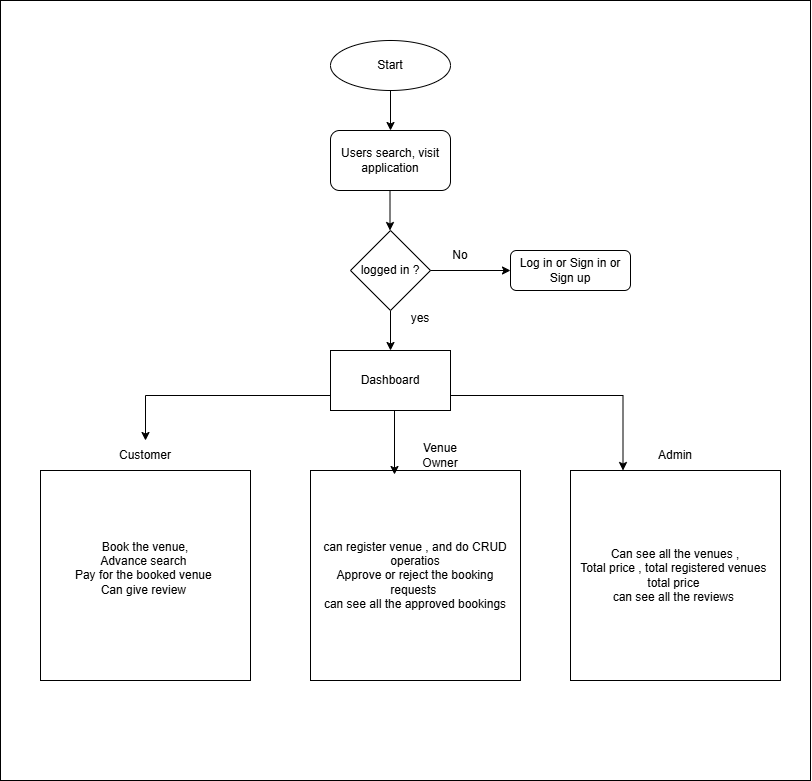

The diagram above was exported from draw.io. Its source (the exported page's mxGraphModel, read from the mxfile embedded in the PNG):
<mxGraphModel dx="1310" dy="695" grid="1" gridSize="10" guides="1" tooltips="1" connect="1" arrows="1" fold="1" page="1" pageScale="1" pageWidth="850" pageHeight="1100" math="0" shadow="0">
  <root>
    <mxCell id="0" />
    <mxCell id="1" parent="0" />
    <mxCell id="kIJeGxbYz-Cug4-xH_0V-64" value="" style="rounded=0;whiteSpace=wrap;html=1;" vertex="1" parent="1">
      <mxGeometry x="10" y="10" width="810" height="780" as="geometry" />
    </mxCell>
    <mxCell id="kIJeGxbYz-Cug4-xH_0V-1" value="Start" style="ellipse;whiteSpace=wrap;html=1;" vertex="1" parent="1">
      <mxGeometry x="340" y="50" width="120" height="50" as="geometry" />
    </mxCell>
    <mxCell id="kIJeGxbYz-Cug4-xH_0V-2" value="" style="endArrow=classic;html=1;rounded=0;" edge="1" parent="1">
      <mxGeometry width="50" height="50" relative="1" as="geometry">
        <mxPoint x="400" y="100" as="sourcePoint" />
        <mxPoint x="400" y="140" as="targetPoint" />
      </mxGeometry>
    </mxCell>
    <mxCell id="kIJeGxbYz-Cug4-xH_0V-3" value="Users search, visit application" style="rounded=1;whiteSpace=wrap;html=1;" vertex="1" parent="1">
      <mxGeometry x="340" y="140" width="120" height="60" as="geometry" />
    </mxCell>
    <mxCell id="kIJeGxbYz-Cug4-xH_0V-4" value="" style="endArrow=classic;html=1;rounded=0;" edge="1" parent="1">
      <mxGeometry width="50" height="50" relative="1" as="geometry">
        <mxPoint x="399.5" y="200" as="sourcePoint" />
        <mxPoint x="399.5" y="240" as="targetPoint" />
      </mxGeometry>
    </mxCell>
    <mxCell id="kIJeGxbYz-Cug4-xH_0V-38" style="edgeStyle=orthogonalEdgeStyle;rounded=0;orthogonalLoop=1;jettySize=auto;html=1;entryX=0;entryY=0.5;entryDx=0;entryDy=0;" edge="1" parent="1" source="kIJeGxbYz-Cug4-xH_0V-17">
      <mxGeometry relative="1" as="geometry">
        <mxPoint x="200" y="280" as="targetPoint" />
      </mxGeometry>
    </mxCell>
    <mxCell id="kIJeGxbYz-Cug4-xH_0V-33" style="edgeStyle=orthogonalEdgeStyle;rounded=0;orthogonalLoop=1;jettySize=auto;html=1;exitX=0.5;exitY=0;exitDx=0;exitDy=0;entryX=0.5;entryY=1;entryDx=0;entryDy=0;" edge="1" parent="1" source="kIJeGxbYz-Cug4-xH_0V-21">
      <mxGeometry relative="1" as="geometry">
        <mxPoint x="260" y="310" as="targetPoint" />
        <Array as="points">
          <mxPoint x="260" y="370" />
        </Array>
      </mxGeometry>
    </mxCell>
    <mxCell id="kIJeGxbYz-Cug4-xH_0V-62" style="edgeStyle=orthogonalEdgeStyle;rounded=0;orthogonalLoop=1;jettySize=auto;html=1;exitX=0.5;exitY=1;exitDx=0;exitDy=0;entryX=0.5;entryY=0;entryDx=0;entryDy=0;" edge="1" parent="1" source="kIJeGxbYz-Cug4-xH_0V-40" target="kIJeGxbYz-Cug4-xH_0V-44">
      <mxGeometry relative="1" as="geometry" />
    </mxCell>
    <mxCell id="kIJeGxbYz-Cug4-xH_0V-40" value="logged in ?" style="rhombus;whiteSpace=wrap;html=1;" vertex="1" parent="1">
      <mxGeometry x="360" y="240" width="80" height="80" as="geometry" />
    </mxCell>
    <mxCell id="kIJeGxbYz-Cug4-xH_0V-41" value="Log in or Sign in or Sign up" style="rounded=1;whiteSpace=wrap;html=1;" vertex="1" parent="1">
      <mxGeometry x="520" y="260" width="120" height="40" as="geometry" />
    </mxCell>
    <mxCell id="kIJeGxbYz-Cug4-xH_0V-42" value="" style="endArrow=classic;html=1;rounded=0;entryX=0;entryY=0.5;entryDx=0;entryDy=0;" edge="1" parent="1" target="kIJeGxbYz-Cug4-xH_0V-41">
      <mxGeometry width="50" height="50" relative="1" as="geometry">
        <mxPoint x="440" y="280" as="sourcePoint" />
        <mxPoint x="490" y="230" as="targetPoint" />
      </mxGeometry>
    </mxCell>
    <mxCell id="kIJeGxbYz-Cug4-xH_0V-43" value="No" style="text;html=1;whiteSpace=wrap;strokeColor=none;fillColor=none;align=center;verticalAlign=middle;rounded=0;" vertex="1" parent="1">
      <mxGeometry x="440" y="250" width="60" height="30" as="geometry" />
    </mxCell>
    <mxCell id="kIJeGxbYz-Cug4-xH_0V-58" style="edgeStyle=orthogonalEdgeStyle;rounded=0;orthogonalLoop=1;jettySize=auto;html=1;exitX=1;exitY=0.75;exitDx=0;exitDy=0;entryX=0.25;entryY=0;entryDx=0;entryDy=0;" edge="1" parent="1" source="kIJeGxbYz-Cug4-xH_0V-44" target="kIJeGxbYz-Cug4-xH_0V-48">
      <mxGeometry relative="1" as="geometry" />
    </mxCell>
    <mxCell id="kIJeGxbYz-Cug4-xH_0V-60" style="edgeStyle=orthogonalEdgeStyle;rounded=0;orthogonalLoop=1;jettySize=auto;html=1;exitX=0;exitY=0.75;exitDx=0;exitDy=0;" edge="1" parent="1" source="kIJeGxbYz-Cug4-xH_0V-44" target="kIJeGxbYz-Cug4-xH_0V-51">
      <mxGeometry relative="1" as="geometry" />
    </mxCell>
    <mxCell id="kIJeGxbYz-Cug4-xH_0V-44" value="Dashboard" style="rounded=0;whiteSpace=wrap;html=1;" vertex="1" parent="1">
      <mxGeometry x="340" y="360" width="120" height="60" as="geometry" />
    </mxCell>
    <mxCell id="kIJeGxbYz-Cug4-xH_0V-46" value="Book the venue,&lt;div&gt;Advance search&amp;nbsp;&lt;/div&gt;&lt;div&gt;Pay for the booked venue&amp;nbsp;&lt;/div&gt;&lt;div&gt;Can give review&amp;nbsp;&lt;/div&gt;&lt;div&gt;&lt;br&gt;&lt;/div&gt;" style="rounded=0;whiteSpace=wrap;html=1;" vertex="1" parent="1">
      <mxGeometry x="50" y="480" width="210" height="210" as="geometry" />
    </mxCell>
    <mxCell id="kIJeGxbYz-Cug4-xH_0V-47" value="can register venue , and do CRUD operatios&lt;div&gt;Approve or reject the booking requests&amp;nbsp;&lt;br&gt;can see all the approved bookings&lt;/div&gt;" style="rounded=0;whiteSpace=wrap;html=1;" vertex="1" parent="1">
      <mxGeometry x="320" y="480" width="210" height="210" as="geometry" />
    </mxCell>
    <mxCell id="kIJeGxbYz-Cug4-xH_0V-48" value="Can see all the venues ,&lt;div&gt;Total price , total registered venues&amp;nbsp;&lt;/div&gt;&lt;div&gt;total price&amp;nbsp;&lt;/div&gt;&lt;div&gt;can see all the reviews&amp;nbsp;&lt;/div&gt;" style="rounded=0;whiteSpace=wrap;html=1;" vertex="1" parent="1">
      <mxGeometry x="580" y="480" width="210" height="210" as="geometry" />
    </mxCell>
    <mxCell id="kIJeGxbYz-Cug4-xH_0V-51" value="Customer" style="text;html=1;whiteSpace=wrap;strokeColor=none;fillColor=none;align=center;verticalAlign=middle;rounded=0;" vertex="1" parent="1">
      <mxGeometry x="125" y="450" width="60" height="30" as="geometry" />
    </mxCell>
    <mxCell id="kIJeGxbYz-Cug4-xH_0V-52" value="Venue Owner" style="text;html=1;whiteSpace=wrap;strokeColor=none;fillColor=none;align=center;verticalAlign=middle;rounded=0;" vertex="1" parent="1">
      <mxGeometry x="420" y="450" width="60" height="30" as="geometry" />
    </mxCell>
    <mxCell id="kIJeGxbYz-Cug4-xH_0V-53" value="Admin" style="text;html=1;whiteSpace=wrap;strokeColor=none;fillColor=none;align=center;verticalAlign=middle;rounded=0;" vertex="1" parent="1">
      <mxGeometry x="655" y="450" width="60" height="30" as="geometry" />
    </mxCell>
    <mxCell id="kIJeGxbYz-Cug4-xH_0V-59" style="edgeStyle=orthogonalEdgeStyle;rounded=0;orthogonalLoop=1;jettySize=auto;html=1;exitX=0.75;exitY=1;exitDx=0;exitDy=0;" edge="1" parent="1" source="kIJeGxbYz-Cug4-xH_0V-44">
      <mxGeometry relative="1" as="geometry">
        <mxPoint x="404" y="484" as="targetPoint" />
        <Array as="points">
          <mxPoint x="404" y="420" />
        </Array>
      </mxGeometry>
    </mxCell>
    <mxCell id="kIJeGxbYz-Cug4-xH_0V-63" value="yes&lt;div&gt;&lt;br&gt;&lt;/div&gt;" style="text;html=1;whiteSpace=wrap;strokeColor=none;fillColor=none;align=center;verticalAlign=middle;rounded=0;" vertex="1" parent="1">
      <mxGeometry x="400" y="320" width="60" height="30" as="geometry" />
    </mxCell>
  </root>
</mxGraphModel>